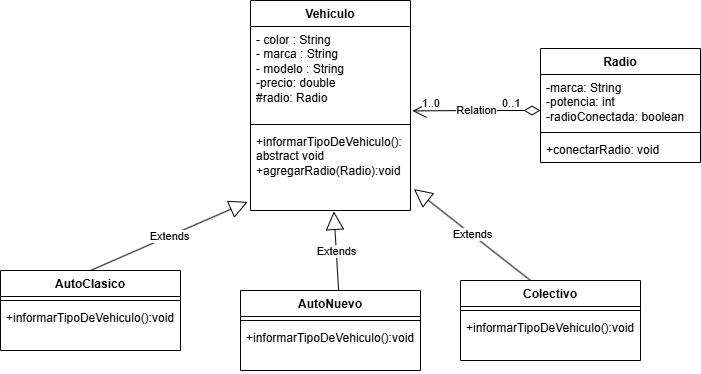

The diagram above was exported from draw.io. Its source (the exported page's mxGraphModel, read from the mxfile embedded in the PNG):
<mxGraphModel dx="791" dy="433" grid="1" gridSize="10" guides="1" tooltips="1" connect="1" arrows="1" fold="1" page="1" pageScale="1" pageWidth="827" pageHeight="1169" math="0" shadow="0">
  <root>
    <mxCell id="0" />
    <mxCell id="1" parent="0" />
    <mxCell id="xpKNcyNMx5qK2hda0Yn4-13" value="Vehiculo" style="swimlane;fontStyle=1;align=center;verticalAlign=top;childLayout=stackLayout;horizontal=1;startSize=26;horizontalStack=0;resizeParent=1;resizeParentMax=0;resizeLast=0;collapsible=1;marginBottom=0;whiteSpace=wrap;html=1;" parent="1" vertex="1">
      <mxGeometry x="290" y="10" width="160" height="210" as="geometry" />
    </mxCell>
    <mxCell id="xpKNcyNMx5qK2hda0Yn4-14" value="- color : String&lt;div&gt;&lt;div&gt;- marca : String&lt;/div&gt;&lt;div&gt;- modelo : String&lt;/div&gt;&lt;/div&gt;&lt;div&gt;-precio: double&lt;/div&gt;&lt;div&gt;#radio: Radio&lt;/div&gt;" style="text;strokeColor=none;fillColor=none;align=left;verticalAlign=top;spacingLeft=4;spacingRight=4;overflow=hidden;rotatable=0;points=[[0,0.5],[1,0.5]];portConstraint=eastwest;whiteSpace=wrap;html=1;" parent="xpKNcyNMx5qK2hda0Yn4-13" vertex="1">
      <mxGeometry y="26" width="160" height="94" as="geometry" />
    </mxCell>
    <mxCell id="xpKNcyNMx5qK2hda0Yn4-15" value="" style="line;strokeWidth=1;fillColor=none;align=left;verticalAlign=middle;spacingTop=-1;spacingLeft=3;spacingRight=3;rotatable=0;labelPosition=right;points=[];portConstraint=eastwest;strokeColor=inherit;" parent="xpKNcyNMx5qK2hda0Yn4-13" vertex="1">
      <mxGeometry y="120" width="160" height="8" as="geometry" />
    </mxCell>
    <mxCell id="xpKNcyNMx5qK2hda0Yn4-16" value="+informarTipoDeVehiculo(): abstract void&lt;div&gt;+agregarRadio(Radio):void&lt;/div&gt;" style="text;strokeColor=none;fillColor=none;align=left;verticalAlign=top;spacingLeft=4;spacingRight=4;overflow=hidden;rotatable=0;points=[[0,0.5],[1,0.5]];portConstraint=eastwest;whiteSpace=wrap;html=1;" parent="xpKNcyNMx5qK2hda0Yn4-13" vertex="1">
      <mxGeometry y="128" width="160" height="82" as="geometry" />
    </mxCell>
    <mxCell id="W_EPdzejv4aM15xPCxCE-2" value="Radio" style="swimlane;fontStyle=1;align=center;verticalAlign=top;childLayout=stackLayout;horizontal=1;startSize=26;horizontalStack=0;resizeParent=1;resizeParentMax=0;resizeLast=0;collapsible=1;marginBottom=0;whiteSpace=wrap;html=1;" vertex="1" parent="1">
      <mxGeometry x="580" y="58" width="160" height="114" as="geometry" />
    </mxCell>
    <mxCell id="W_EPdzejv4aM15xPCxCE-3" value="-marca: String&lt;div&gt;-potencia: int&lt;/div&gt;&lt;div&gt;-radioConectada: boolean&lt;/div&gt;" style="text;strokeColor=none;fillColor=none;align=left;verticalAlign=top;spacingLeft=4;spacingRight=4;overflow=hidden;rotatable=0;points=[[0,0.5],[1,0.5]];portConstraint=eastwest;whiteSpace=wrap;html=1;" vertex="1" parent="W_EPdzejv4aM15xPCxCE-2">
      <mxGeometry y="26" width="160" height="54" as="geometry" />
    </mxCell>
    <mxCell id="W_EPdzejv4aM15xPCxCE-4" value="" style="line;strokeWidth=1;fillColor=none;align=left;verticalAlign=middle;spacingTop=-1;spacingLeft=3;spacingRight=3;rotatable=0;labelPosition=right;points=[];portConstraint=eastwest;strokeColor=inherit;" vertex="1" parent="W_EPdzejv4aM15xPCxCE-2">
      <mxGeometry y="80" width="160" height="8" as="geometry" />
    </mxCell>
    <mxCell id="W_EPdzejv4aM15xPCxCE-5" value="+conectarRadio: void" style="text;strokeColor=none;fillColor=none;align=left;verticalAlign=top;spacingLeft=4;spacingRight=4;overflow=hidden;rotatable=0;points=[[0,0.5],[1,0.5]];portConstraint=eastwest;whiteSpace=wrap;html=1;" vertex="1" parent="W_EPdzejv4aM15xPCxCE-2">
      <mxGeometry y="88" width="160" height="26" as="geometry" />
    </mxCell>
    <mxCell id="W_EPdzejv4aM15xPCxCE-8" value="Extends" style="endArrow=block;endSize=16;endFill=0;html=1;rounded=0;exitX=0.389;exitY=0;exitDx=0;exitDy=0;exitPerimeter=0;entryX=1.021;entryY=0.738;entryDx=0;entryDy=0;entryPerimeter=0;" edge="1" parent="1" source="W_EPdzejv4aM15xPCxCE-22" target="xpKNcyNMx5qK2hda0Yn4-16">
      <mxGeometry width="160" relative="1" as="geometry">
        <mxPoint x="568.1200000000001" y="278.024" as="sourcePoint" />
        <mxPoint x="530" y="210" as="targetPoint" />
      </mxGeometry>
    </mxCell>
    <mxCell id="W_EPdzejv4aM15xPCxCE-9" value="Extends" style="endArrow=block;endSize=16;endFill=0;html=1;rounded=0;exitX=0.545;exitY=-0.007;exitDx=0;exitDy=0;entryX=0.521;entryY=1.011;entryDx=0;entryDy=0;entryPerimeter=0;exitPerimeter=0;" edge="1" parent="1" source="W_EPdzejv4aM15xPCxCE-18" target="xpKNcyNMx5qK2hda0Yn4-16">
      <mxGeometry width="160" relative="1" as="geometry">
        <mxPoint x="370" y="298" as="sourcePoint" />
        <mxPoint x="430" y="240" as="targetPoint" />
      </mxGeometry>
    </mxCell>
    <mxCell id="W_EPdzejv4aM15xPCxCE-10" value="Extends" style="endArrow=block;endSize=16;endFill=0;html=1;rounded=0;entryX=-0.018;entryY=0.895;entryDx=0;entryDy=0;entryPerimeter=0;exitX=0.5;exitY=0;exitDx=0;exitDy=0;" edge="1" parent="1" source="W_EPdzejv4aM15xPCxCE-14" target="xpKNcyNMx5qK2hda0Yn4-16">
      <mxGeometry width="160" relative="1" as="geometry">
        <mxPoint x="140" y="240" as="sourcePoint" />
        <mxPoint x="430" y="240" as="targetPoint" />
      </mxGeometry>
    </mxCell>
    <mxCell id="W_EPdzejv4aM15xPCxCE-11" value="Relation" style="endArrow=open;html=1;endSize=12;startArrow=diamondThin;startSize=14;startFill=0;edgeStyle=orthogonalEdgeStyle;rounded=0;exitX=0;exitY=0.667;exitDx=0;exitDy=0;exitPerimeter=0;entryX=1.012;entryY=0.898;entryDx=0;entryDy=0;entryPerimeter=0;" edge="1" parent="1" source="W_EPdzejv4aM15xPCxCE-3" target="xpKNcyNMx5qK2hda0Yn4-14">
      <mxGeometry relative="1" as="geometry">
        <mxPoint x="390" y="190" as="sourcePoint" />
        <mxPoint x="550" y="190" as="targetPoint" />
      </mxGeometry>
    </mxCell>
    <mxCell id="W_EPdzejv4aM15xPCxCE-12" value="0..1" style="edgeLabel;resizable=0;html=1;align=left;verticalAlign=top;" connectable="0" vertex="1" parent="W_EPdzejv4aM15xPCxCE-11">
      <mxGeometry x="-1" relative="1" as="geometry">
        <mxPoint x="-40" y="-20" as="offset" />
      </mxGeometry>
    </mxCell>
    <mxCell id="W_EPdzejv4aM15xPCxCE-13" value="1..0" style="edgeLabel;resizable=0;html=1;align=right;verticalAlign=top;" connectable="0" vertex="1" parent="W_EPdzejv4aM15xPCxCE-11">
      <mxGeometry x="1" relative="1" as="geometry">
        <mxPoint x="28" y="-20" as="offset" />
      </mxGeometry>
    </mxCell>
    <mxCell id="W_EPdzejv4aM15xPCxCE-14" value="AutoClasico" style="swimlane;fontStyle=1;align=center;verticalAlign=top;childLayout=stackLayout;horizontal=1;startSize=26;horizontalStack=0;resizeParent=1;resizeParentMax=0;resizeLast=0;collapsible=1;marginBottom=0;whiteSpace=wrap;html=1;" vertex="1" parent="1">
      <mxGeometry x="40" y="280" width="180" height="80" as="geometry" />
    </mxCell>
    <mxCell id="W_EPdzejv4aM15xPCxCE-16" value="" style="line;strokeWidth=1;fillColor=none;align=left;verticalAlign=middle;spacingTop=-1;spacingLeft=3;spacingRight=3;rotatable=0;labelPosition=right;points=[];portConstraint=eastwest;strokeColor=inherit;" vertex="1" parent="W_EPdzejv4aM15xPCxCE-14">
      <mxGeometry y="26" width="180" height="8" as="geometry" />
    </mxCell>
    <mxCell id="W_EPdzejv4aM15xPCxCE-17" value="+informarTipoDeVehiculo():void" style="text;strokeColor=none;fillColor=none;align=left;verticalAlign=top;spacingLeft=4;spacingRight=4;overflow=hidden;rotatable=0;points=[[0,0.5],[1,0.5]];portConstraint=eastwest;whiteSpace=wrap;html=1;" vertex="1" parent="W_EPdzejv4aM15xPCxCE-14">
      <mxGeometry y="34" width="180" height="46" as="geometry" />
    </mxCell>
    <mxCell id="W_EPdzejv4aM15xPCxCE-18" value="AutoNuevo" style="swimlane;fontStyle=1;align=center;verticalAlign=top;childLayout=stackLayout;horizontal=1;startSize=26;horizontalStack=0;resizeParent=1;resizeParentMax=0;resizeLast=0;collapsible=1;marginBottom=0;whiteSpace=wrap;html=1;" vertex="1" parent="1">
      <mxGeometry x="280" y="300" width="180" height="80" as="geometry" />
    </mxCell>
    <mxCell id="W_EPdzejv4aM15xPCxCE-19" value="" style="line;strokeWidth=1;fillColor=none;align=left;verticalAlign=middle;spacingTop=-1;spacingLeft=3;spacingRight=3;rotatable=0;labelPosition=right;points=[];portConstraint=eastwest;strokeColor=inherit;" vertex="1" parent="W_EPdzejv4aM15xPCxCE-18">
      <mxGeometry y="26" width="180" height="8" as="geometry" />
    </mxCell>
    <mxCell id="W_EPdzejv4aM15xPCxCE-20" value="+informarTipoDeVehiculo():void" style="text;strokeColor=none;fillColor=none;align=left;verticalAlign=top;spacingLeft=4;spacingRight=4;overflow=hidden;rotatable=0;points=[[0,0.5],[1,0.5]];portConstraint=eastwest;whiteSpace=wrap;html=1;" vertex="1" parent="W_EPdzejv4aM15xPCxCE-18">
      <mxGeometry y="34" width="180" height="46" as="geometry" />
    </mxCell>
    <mxCell id="W_EPdzejv4aM15xPCxCE-22" value="Colectivo" style="swimlane;fontStyle=1;align=center;verticalAlign=top;childLayout=stackLayout;horizontal=1;startSize=26;horizontalStack=0;resizeParent=1;resizeParentMax=0;resizeLast=0;collapsible=1;marginBottom=0;whiteSpace=wrap;html=1;" vertex="1" parent="1">
      <mxGeometry x="500" y="290" width="180" height="80" as="geometry" />
    </mxCell>
    <mxCell id="W_EPdzejv4aM15xPCxCE-23" value="" style="line;strokeWidth=1;fillColor=none;align=left;verticalAlign=middle;spacingTop=-1;spacingLeft=3;spacingRight=3;rotatable=0;labelPosition=right;points=[];portConstraint=eastwest;strokeColor=inherit;" vertex="1" parent="W_EPdzejv4aM15xPCxCE-22">
      <mxGeometry y="26" width="180" height="8" as="geometry" />
    </mxCell>
    <mxCell id="W_EPdzejv4aM15xPCxCE-24" value="+informarTipoDeVehiculo():void" style="text;strokeColor=none;fillColor=none;align=left;verticalAlign=top;spacingLeft=4;spacingRight=4;overflow=hidden;rotatable=0;points=[[0,0.5],[1,0.5]];portConstraint=eastwest;whiteSpace=wrap;html=1;" vertex="1" parent="W_EPdzejv4aM15xPCxCE-22">
      <mxGeometry y="34" width="180" height="46" as="geometry" />
    </mxCell>
  </root>
</mxGraphModel>